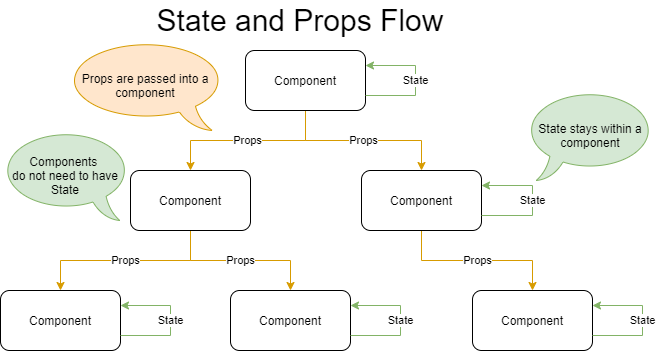

The diagram above was exported from draw.io. Its source (the exported page's mxGraphModel, read from the mxfile embedded in the PNG):
<mxGraphModel dx="1086" dy="966" grid="1" gridSize="10" guides="1" tooltips="1" connect="1" arrows="1" fold="1" page="1" pageScale="1" pageWidth="850" pageHeight="1100" math="0" shadow="0">
  <root>
    <mxCell id="0" />
    <mxCell id="1" parent="0" />
    <mxCell id="2" value="Props" style="edgeStyle=orthogonalEdgeStyle;rounded=0;orthogonalLoop=1;jettySize=auto;html=1;entryX=0.5;entryY=0;entryDx=0;entryDy=0;exitX=0.5;exitY=1;exitDx=0;exitDy=0;fillColor=#ffe6cc;strokeColor=#d79b00;" edge="1" source="4" target="6" parent="1">
      <mxGeometry relative="1" as="geometry">
        <mxPoint as="offset" />
      </mxGeometry>
    </mxCell>
    <mxCell id="3" value="Props" style="edgeStyle=orthogonalEdgeStyle;rounded=0;orthogonalLoop=1;jettySize=auto;html=1;exitX=0.5;exitY=1;exitDx=0;exitDy=0;fillColor=#ffe6cc;strokeColor=#d79b00;" edge="1" source="4" target="10" parent="1">
      <mxGeometry relative="1" as="geometry" />
    </mxCell>
    <mxCell id="4" value="Component" style="rounded=1;whiteSpace=wrap;html=1;" vertex="1" parent="1">
      <mxGeometry x="370" y="260" width="120" height="60" as="geometry" />
    </mxCell>
    <mxCell id="5" value="Props" style="edgeStyle=orthogonalEdgeStyle;rounded=0;orthogonalLoop=1;jettySize=auto;html=1;fillColor=#ffe6cc;strokeColor=#d79b00;" edge="1" source="6" target="11" parent="1">
      <mxGeometry relative="1" as="geometry" />
    </mxCell>
    <mxCell id="6" value="Component" style="rounded=1;whiteSpace=wrap;html=1;" vertex="1" parent="1">
      <mxGeometry x="486" y="380" width="120" height="60" as="geometry" />
    </mxCell>
    <mxCell id="7" value="State" style="edgeStyle=orthogonalEdgeStyle;rounded=0;orthogonalLoop=1;jettySize=auto;html=1;entryX=1;entryY=0.25;entryDx=0;entryDy=0;exitX=1;exitY=0.75;exitDx=0;exitDy=0;fillColor=#d5e8d4;strokeColor=#82b366;" edge="1" source="6" target="6" parent="1">
      <mxGeometry relative="1" as="geometry">
        <Array as="points">
          <mxPoint x="657" y="425" />
          <mxPoint x="657" y="395" />
        </Array>
      </mxGeometry>
    </mxCell>
    <mxCell id="8" value="Props" style="edgeStyle=orthogonalEdgeStyle;rounded=0;orthogonalLoop=1;jettySize=auto;html=1;exitX=0.5;exitY=1;exitDx=0;exitDy=0;fillColor=#ffe6cc;strokeColor=#d79b00;" edge="1" source="10" target="15" parent="1">
      <mxGeometry relative="1" as="geometry" />
    </mxCell>
    <mxCell id="9" value="Props" style="edgeStyle=orthogonalEdgeStyle;rounded=0;orthogonalLoop=1;jettySize=auto;html=1;entryX=0.5;entryY=0;entryDx=0;entryDy=0;fillColor=#ffe6cc;strokeColor=#d79b00;" edge="1" source="10" target="13" parent="1">
      <mxGeometry relative="1" as="geometry" />
    </mxCell>
    <mxCell id="10" value="Component" style="rounded=1;whiteSpace=wrap;html=1;" vertex="1" parent="1">
      <mxGeometry x="255" y="380" width="120" height="60" as="geometry" />
    </mxCell>
    <mxCell id="11" value="Component" style="rounded=1;whiteSpace=wrap;html=1;" vertex="1" parent="1">
      <mxGeometry x="597" y="500" width="120" height="60" as="geometry" />
    </mxCell>
    <mxCell id="12" value="State" style="edgeStyle=orthogonalEdgeStyle;rounded=0;orthogonalLoop=1;jettySize=auto;html=1;entryX=1;entryY=0.25;entryDx=0;entryDy=0;exitX=1;exitY=0.75;exitDx=0;exitDy=0;fillColor=#d5e8d4;strokeColor=#82b366;" edge="1" source="11" target="11" parent="1">
      <mxGeometry relative="1" as="geometry">
        <Array as="points">
          <mxPoint x="767" y="545" />
          <mxPoint x="767" y="515" />
        </Array>
      </mxGeometry>
    </mxCell>
    <mxCell id="13" value="Component" style="rounded=1;whiteSpace=wrap;html=1;" vertex="1" parent="1">
      <mxGeometry x="355" y="500" width="120" height="60" as="geometry" />
    </mxCell>
    <mxCell id="14" value="State" style="edgeStyle=orthogonalEdgeStyle;rounded=0;orthogonalLoop=1;jettySize=auto;html=1;entryX=1;entryY=0.25;entryDx=0;entryDy=0;exitX=1;exitY=0.75;exitDx=0;exitDy=0;fillColor=#d5e8d4;strokeColor=#82b366;" edge="1" source="13" target="13" parent="1">
      <mxGeometry relative="1" as="geometry">
        <Array as="points">
          <mxPoint x="525" y="545" />
          <mxPoint x="525" y="515" />
        </Array>
      </mxGeometry>
    </mxCell>
    <mxCell id="15" value="Component" style="rounded=1;whiteSpace=wrap;html=1;" vertex="1" parent="1">
      <mxGeometry x="125" y="500" width="120" height="60" as="geometry" />
    </mxCell>
    <mxCell id="16" value="State" style="edgeStyle=orthogonalEdgeStyle;rounded=0;orthogonalLoop=1;jettySize=auto;html=1;entryX=1;entryY=0.25;entryDx=0;entryDy=0;exitX=1;exitY=0.75;exitDx=0;exitDy=0;fillColor=#d5e8d4;strokeColor=#82b366;" edge="1" source="15" target="15" parent="1">
      <mxGeometry relative="1" as="geometry">
        <Array as="points">
          <mxPoint x="295" y="545" />
          <mxPoint x="295" y="515" />
        </Array>
      </mxGeometry>
    </mxCell>
    <mxCell id="17" value="State" style="edgeStyle=orthogonalEdgeStyle;rounded=0;orthogonalLoop=1;jettySize=auto;html=1;entryX=1;entryY=0.25;entryDx=0;entryDy=0;exitX=1;exitY=0.75;exitDx=0;exitDy=0;fillColor=#d5e8d4;strokeColor=#82b366;" edge="1" parent="1">
      <mxGeometry relative="1" as="geometry">
        <mxPoint x="490" y="305" as="sourcePoint" />
        <mxPoint x="490" y="275" as="targetPoint" />
        <Array as="points">
          <mxPoint x="540" y="305" />
          <mxPoint x="540" y="275" />
        </Array>
      </mxGeometry>
    </mxCell>
    <mxCell id="18" value="Props are passed into a component" style="whiteSpace=wrap;html=1;shape=mxgraph.basic.oval_callout;flipH=1;fillColor=#ffe6cc;strokeColor=#d79b00;" vertex="1" parent="1">
      <mxGeometry x="190" y="250" width="160" height="90" as="geometry" />
    </mxCell>
    <mxCell id="19" value="State stays within a component" style="whiteSpace=wrap;html=1;shape=mxgraph.basic.oval_callout;fillColor=#d5e8d4;strokeColor=#82b366;" vertex="1" parent="1">
      <mxGeometry x="650" y="300" width="130" height="90" as="geometry" />
    </mxCell>
    <mxCell id="20" value="State and Props Flow" style="text;html=1;strokeColor=none;fillColor=none;align=center;verticalAlign=middle;whiteSpace=wrap;rounded=0;fontSize=30;" vertex="1" parent="1">
      <mxGeometry x="210" y="210" width="430" height="40" as="geometry" />
    </mxCell>
    <mxCell id="21" value="Components &lt;br&gt;do not need to have State" style="whiteSpace=wrap;html=1;shape=mxgraph.basic.oval_callout;fillColor=#d5e8d4;strokeColor=#82b366;flipH=1;" vertex="1" parent="1">
      <mxGeometry x="125" y="340" width="130" height="90" as="geometry" />
    </mxCell>
  </root>
</mxGraphModel>